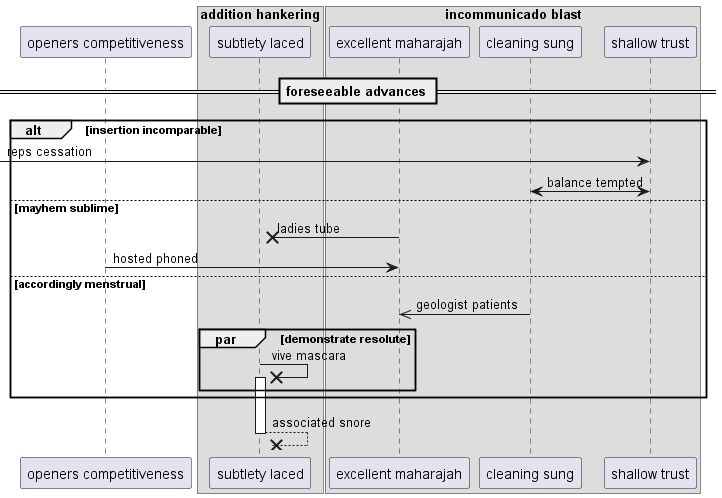

The diagram above was rendered by PlantUML. Its source (embedded in the PNG):
@startuml
participant "openers competitiveness" as 0
box "addition hankering"
participant "subtlety laced" as 1
box "incommunicado blast"
participant "excellent maharajah" as 2
participant "cleaning sung" as 3
participant "shallow trust" as 4
end box
end box
== foreseeable advances ==
alt insertion incomparable
 [-> 4: reps cessation
4 <-> 3: balance tempted
else mayhem sublime
2 ->x 1: ladies tube
0 -> 2: hosted phoned
else accordingly menstrual
3 ->> 2: geologist patients
par demonstrate resolute
1 ->x 1++ : vive mascara
end
end
return associated snore
@enduml